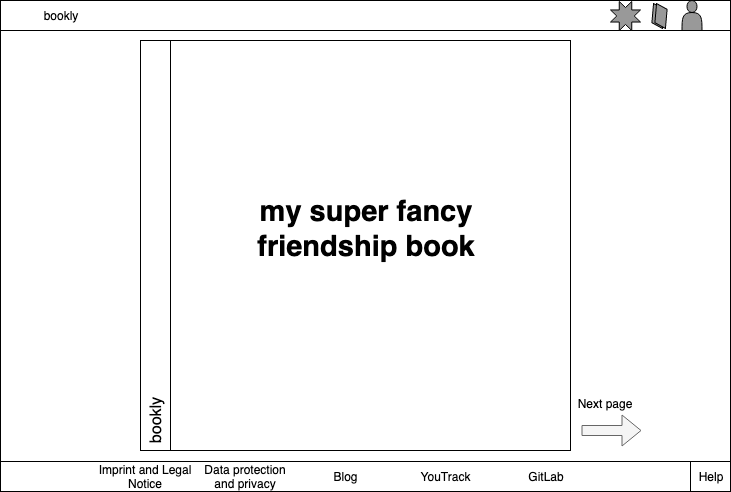

The diagram above was exported from draw.io. Its source (the exported page's mxGraphModel, read from the mxfile embedded in the PNG):
<mxGraphModel dx="778" dy="-1695" grid="1" gridSize="10" guides="1" tooltips="1" connect="1" arrows="1" fold="1" page="1" pageScale="1" pageWidth="827" pageHeight="1169" math="0" shadow="0">
  <root>
    <mxCell id="0" />
    <mxCell id="1" parent="0" />
    <mxCell id="R9UDLaQCCpAe5Ds_EUn3-1" value="" style="rounded=0;whiteSpace=wrap;html=1;" vertex="1" parent="1">
      <mxGeometry x="20" y="2581" width="730" height="490" as="geometry" />
    </mxCell>
    <mxCell id="R9UDLaQCCpAe5Ds_EUn3-2" value="" style="group" vertex="1" connectable="0" parent="1">
      <mxGeometry x="20" y="3041" width="730" height="30" as="geometry" />
    </mxCell>
    <mxCell id="R9UDLaQCCpAe5Ds_EUn3-3" value="" style="rounded=0;whiteSpace=wrap;html=1;" vertex="1" parent="R9UDLaQCCpAe5Ds_EUn3-2">
      <mxGeometry width="730" height="30" as="geometry" />
    </mxCell>
    <mxCell id="R9UDLaQCCpAe5Ds_EUn3-4" value="Imprint and Legal Notice" style="rounded=0;whiteSpace=wrap;html=1;fillColor=none;strokeColor=none;" vertex="1" parent="R9UDLaQCCpAe5Ds_EUn3-2">
      <mxGeometry x="95" width="100" height="30" as="geometry" />
    </mxCell>
    <mxCell id="R9UDLaQCCpAe5Ds_EUn3-5" value="Data protection and privacy" style="rounded=0;whiteSpace=wrap;html=1;fillColor=none;strokeColor=none;" vertex="1" parent="R9UDLaQCCpAe5Ds_EUn3-2">
      <mxGeometry x="195" width="100" height="30" as="geometry" />
    </mxCell>
    <mxCell id="R9UDLaQCCpAe5Ds_EUn3-6" value="GitLab" style="rounded=0;whiteSpace=wrap;html=1;fillColor=none;strokeColor=none;" vertex="1" parent="R9UDLaQCCpAe5Ds_EUn3-2">
      <mxGeometry x="495" width="100" height="30" as="geometry" />
    </mxCell>
    <mxCell id="R9UDLaQCCpAe5Ds_EUn3-7" value="Help" style="rounded=0;whiteSpace=wrap;html=1;" vertex="1" parent="R9UDLaQCCpAe5Ds_EUn3-2">
      <mxGeometry x="690" width="40" height="30" as="geometry" />
    </mxCell>
    <mxCell id="R9UDLaQCCpAe5Ds_EUn3-8" value="YouTrack" style="rounded=0;whiteSpace=wrap;html=1;fillColor=none;strokeColor=none;" vertex="1" parent="R9UDLaQCCpAe5Ds_EUn3-2">
      <mxGeometry x="395" width="100" height="30" as="geometry" />
    </mxCell>
    <mxCell id="R9UDLaQCCpAe5Ds_EUn3-9" value="Blog" style="rounded=0;whiteSpace=wrap;html=1;fillColor=none;strokeColor=none;" vertex="1" parent="R9UDLaQCCpAe5Ds_EUn3-2">
      <mxGeometry x="295" width="100" height="30" as="geometry" />
    </mxCell>
    <mxCell id="R9UDLaQCCpAe5Ds_EUn3-10" value="" style="group" vertex="1" connectable="0" parent="1">
      <mxGeometry x="20" y="2580" width="730" height="60" as="geometry" />
    </mxCell>
    <mxCell id="R9UDLaQCCpAe5Ds_EUn3-11" value="" style="rounded=0;whiteSpace=wrap;html=1;" vertex="1" parent="R9UDLaQCCpAe5Ds_EUn3-10">
      <mxGeometry width="730" height="30" as="geometry" />
    </mxCell>
    <mxCell id="R9UDLaQCCpAe5Ds_EUn3-12" value="bookly" style="rounded=0;whiteSpace=wrap;html=1;fillColor=none;strokeColor=none;" vertex="1" parent="R9UDLaQCCpAe5Ds_EUn3-10">
      <mxGeometry width="120" height="30" as="geometry" />
    </mxCell>
    <mxCell id="R9UDLaQCCpAe5Ds_EUn3-13" value="" style="verticalLabelPosition=bottom;verticalAlign=top;html=1;shape=mxgraph.basic.8_point_star;fillColor=#999999;fontSize=12;fontColor=#000000;align=left;" vertex="1" parent="R9UDLaQCCpAe5Ds_EUn3-10">
      <mxGeometry x="610" y="1" width="30" height="29" as="geometry" />
    </mxCell>
    <mxCell id="R9UDLaQCCpAe5Ds_EUn3-14" value="" style="shape=parallelogram;perimeter=parallelogramPerimeter;whiteSpace=wrap;html=1;fillColor=#999999;fontSize=12;fontColor=#000000;align=left;rotation=-85;" vertex="1" parent="R9UDLaQCCpAe5Ds_EUn3-10">
      <mxGeometry x="645.5" y="10" width="24" height="11" as="geometry" />
    </mxCell>
    <mxCell id="R9UDLaQCCpAe5Ds_EUn3-15" value="" style="shape=parallelogram;perimeter=parallelogramPerimeter;whiteSpace=wrap;html=1;fillColor=#999999;fontSize=12;fontColor=#000000;align=left;rotation=-85;" vertex="1" parent="R9UDLaQCCpAe5Ds_EUn3-10">
      <mxGeometry x="648.5" y="10" width="24" height="11" as="geometry" />
    </mxCell>
    <mxCell id="R9UDLaQCCpAe5Ds_EUn3-16" value="" style="shape=actor;whiteSpace=wrap;html=1;fillColor=#999999;fontSize=12;fontColor=#000000;align=left;" vertex="1" parent="R9UDLaQCCpAe5Ds_EUn3-10">
      <mxGeometry x="681.5" width="20" height="30" as="geometry" />
    </mxCell>
    <mxCell id="R9UDLaQCCpAe5Ds_EUn3-17" value="" style="rounded=0;whiteSpace=wrap;html=1;" vertex="1" parent="1">
      <mxGeometry x="160" y="2620" width="430" height="410" as="geometry" />
    </mxCell>
    <mxCell id="R9UDLaQCCpAe5Ds_EUn3-18" value="my super fancy friendship book" style="text;html=1;strokeColor=none;fillColor=none;align=center;verticalAlign=middle;whiteSpace=wrap;rounded=0;fontStyle=1;fontSize=29;" vertex="1" parent="1">
      <mxGeometry x="250.5" y="2795" width="270" height="30" as="geometry" />
    </mxCell>
    <mxCell id="R9UDLaQCCpAe5Ds_EUn3-19" value="" style="shape=flexArrow;endArrow=classic;html=1;fontSize=16;fillColor=#f5f5f5;strokeColor=#666666;" edge="1" parent="1">
      <mxGeometry width="50" height="50" relative="1" as="geometry">
        <mxPoint x="601" y="3010" as="sourcePoint" />
        <mxPoint x="661" y="3010" as="targetPoint" />
      </mxGeometry>
    </mxCell>
    <mxCell id="R9UDLaQCCpAe5Ds_EUn3-20" value="" style="rounded=0;whiteSpace=wrap;html=1;fontSize=16;" vertex="1" parent="1">
      <mxGeometry x="160" y="2620" width="30" height="410" as="geometry" />
    </mxCell>
    <mxCell id="R9UDLaQCCpAe5Ds_EUn3-21" value="bookly" style="text;html=1;strokeColor=none;fillColor=none;align=center;verticalAlign=middle;whiteSpace=wrap;rounded=0;fontSize=16;rotation=-90;" vertex="1" parent="1">
      <mxGeometry x="117.5" y="2990" width="115" height="20" as="geometry" />
    </mxCell>
    <mxCell id="R9UDLaQCCpAe5Ds_EUn3-22" value="Next page" style="text;html=1;strokeColor=none;fillColor=none;align=center;verticalAlign=top;whiteSpace=wrap;rounded=0;fontSize=12;fontColor=#000000;" vertex="1" parent="1">
      <mxGeometry x="580" y="2970" width="89" height="20" as="geometry" />
    </mxCell>
  </root>
</mxGraphModel>